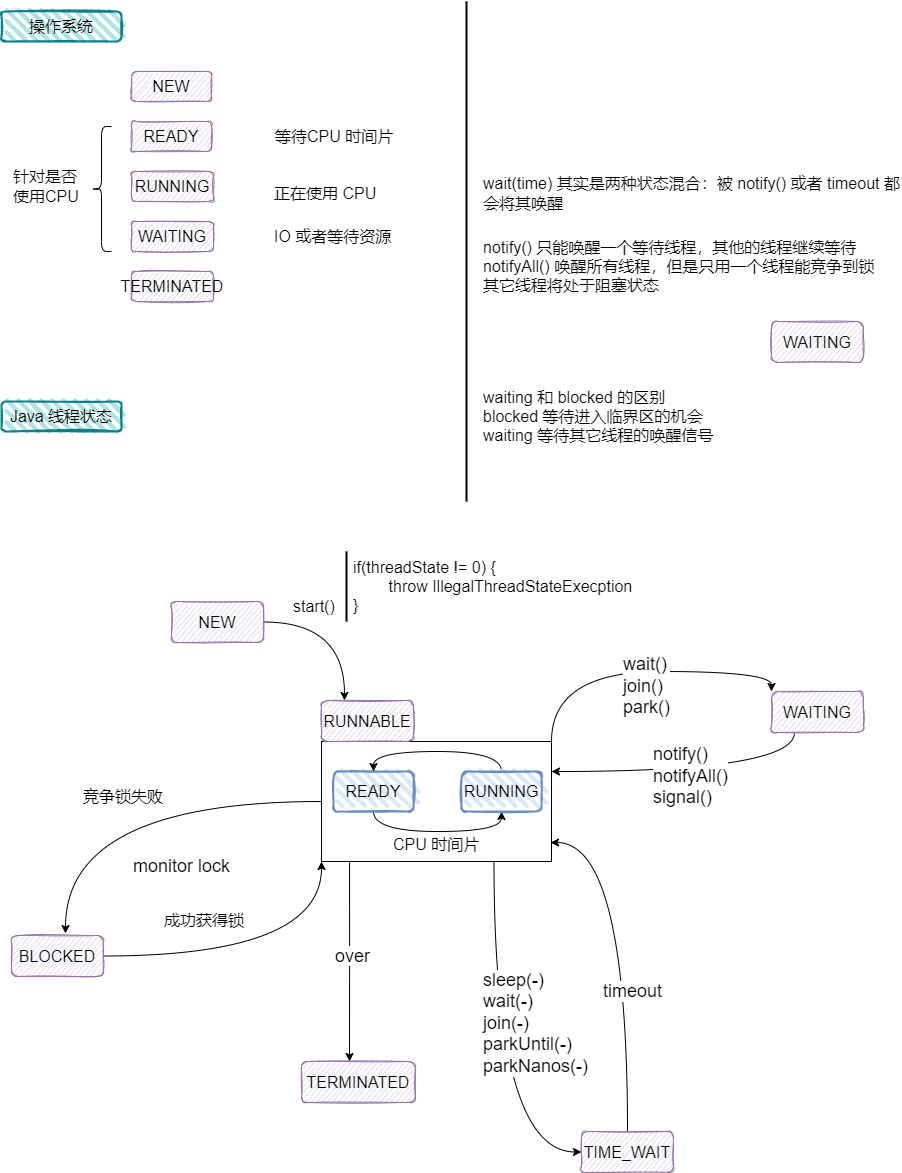

The diagram above was exported from draw.io. Its source (the exported page's mxGraphModel, read from the mxfile embedded in the PNG):
<mxGraphModel dx="1929" dy="2034" grid="1" gridSize="10" guides="1" tooltips="1" connect="1" arrows="1" fold="1" page="1" pageScale="1" pageWidth="827" pageHeight="1169" math="0" shadow="0">
  <root>
    <mxCell id="0" />
    <mxCell id="1" parent="0" />
    <mxCell id="7ihOOpdTmIQ_UOtPoeX5-26" style="edgeStyle=orthogonalEdgeStyle;curved=1;rounded=0;orthogonalLoop=1;jettySize=auto;html=1;entryX=0.25;entryY=0;entryDx=0;entryDy=0;elbow=vertical;" parent="1" source="7ihOOpdTmIQ_UOtPoeX5-1" target="7ihOOpdTmIQ_UOtPoeX5-6" edge="1">
      <mxGeometry relative="1" as="geometry">
        <Array as="points">
          <mxPoint x="263" y="251" />
        </Array>
      </mxGeometry>
    </mxCell>
    <mxCell id="7ihOOpdTmIQ_UOtPoeX5-1" value="&lt;font style=&quot;font-size: 16px&quot;&gt;NEW&lt;/font&gt;" style="rounded=1;whiteSpace=wrap;html=1;fillColor=#e1d5e7;strokeColor=#9673a6;glass=0;sketch=1;shadow=0;" parent="1" vertex="1">
      <mxGeometry x="90" y="230" width="92" height="41" as="geometry" />
    </mxCell>
    <mxCell id="7ihOOpdTmIQ_UOtPoeX5-28" style="edgeStyle=orthogonalEdgeStyle;rounded=0;orthogonalLoop=1;jettySize=auto;html=1;exitX=0;exitY=0.5;exitDx=0;exitDy=0;entryX=0.587;entryY=-0.049;entryDx=0;entryDy=0;entryPerimeter=0;curved=1;" parent="1" source="7ihOOpdTmIQ_UOtPoeX5-2" target="7ihOOpdTmIQ_UOtPoeX5-16" edge="1">
      <mxGeometry relative="1" as="geometry" />
    </mxCell>
    <mxCell id="7ihOOpdTmIQ_UOtPoeX5-31" style="edgeStyle=orthogonalEdgeStyle;curved=1;rounded=0;orthogonalLoop=1;jettySize=auto;html=1;exitX=0.122;exitY=1.008;exitDx=0;exitDy=0;entryX=0.421;entryY=0;entryDx=0;entryDy=0;entryPerimeter=0;exitPerimeter=0;" parent="1" source="7ihOOpdTmIQ_UOtPoeX5-2" target="7ihOOpdTmIQ_UOtPoeX5-17" edge="1">
      <mxGeometry relative="1" as="geometry" />
    </mxCell>
    <mxCell id="7ihOOpdTmIQ_UOtPoeX5-32" style="edgeStyle=orthogonalEdgeStyle;curved=1;rounded=0;orthogonalLoop=1;jettySize=auto;html=1;exitX=0.75;exitY=1;exitDx=0;exitDy=0;entryX=0;entryY=0.5;entryDx=0;entryDy=0;" parent="1" source="7ihOOpdTmIQ_UOtPoeX5-2" target="7ihOOpdTmIQ_UOtPoeX5-20" edge="1">
      <mxGeometry relative="1" as="geometry" />
    </mxCell>
    <mxCell id="7ihOOpdTmIQ_UOtPoeX5-34" style="edgeStyle=orthogonalEdgeStyle;curved=1;rounded=0;orthogonalLoop=1;jettySize=auto;html=1;exitX=1;exitY=0;exitDx=0;exitDy=0;entryX=0;entryY=0;entryDx=0;entryDy=0;" parent="1" source="7ihOOpdTmIQ_UOtPoeX5-2" target="7ihOOpdTmIQ_UOtPoeX5-19" edge="1">
      <mxGeometry relative="1" as="geometry" />
    </mxCell>
    <mxCell id="7ihOOpdTmIQ_UOtPoeX5-2" value="" style="rounded=0;whiteSpace=wrap;html=1;" parent="1" vertex="1">
      <mxGeometry x="240" y="370" width="230" height="120" as="geometry" />
    </mxCell>
    <mxCell id="7ihOOpdTmIQ_UOtPoeX5-10" style="edgeStyle=orthogonalEdgeStyle;curved=1;rounded=0;orthogonalLoop=1;jettySize=auto;html=1;exitX=0.5;exitY=1;exitDx=0;exitDy=0;entryX=0.5;entryY=1;entryDx=0;entryDy=0;elbow=vertical;" parent="1" source="7ihOOpdTmIQ_UOtPoeX5-3" target="7ihOOpdTmIQ_UOtPoeX5-4" edge="1">
      <mxGeometry relative="1" as="geometry" />
    </mxCell>
    <mxCell id="7ihOOpdTmIQ_UOtPoeX5-3" value="READY" style="rounded=1;whiteSpace=wrap;html=1;strokeWidth=2;fillWeight=4;hachureGap=8;hachureAngle=45;fillColor=#dae8fc;sketch=1;strokeColor=#6c8ebf;absoluteArcSize=0;shadow=0;glass=0;imageAspect=1;fillStyle=hachure;labelBorderColor=none;labelBackgroundColor=none;container=0;fontSize=16;" parent="1" vertex="1">
      <mxGeometry x="252" y="400" width="80" height="40" as="geometry" />
    </mxCell>
    <mxCell id="7ihOOpdTmIQ_UOtPoeX5-12" style="edgeStyle=orthogonalEdgeStyle;curved=1;rounded=0;orthogonalLoop=1;jettySize=auto;html=1;entryX=0.5;entryY=0;entryDx=0;entryDy=0;elbow=vertical;exitX=0.5;exitY=0;exitDx=0;exitDy=0;" parent="1" source="7ihOOpdTmIQ_UOtPoeX5-4" target="7ihOOpdTmIQ_UOtPoeX5-3" edge="1">
      <mxGeometry relative="1" as="geometry" />
    </mxCell>
    <mxCell id="7ihOOpdTmIQ_UOtPoeX5-4" value="RUNNING" style="rounded=1;whiteSpace=wrap;html=1;strokeWidth=2;fillWeight=4;hachureGap=8;hachureAngle=45;fillColor=#dae8fc;sketch=1;strokeColor=#6c8ebf;absoluteArcSize=0;shadow=0;glass=0;imageAspect=1;fillStyle=hachure;labelBorderColor=none;labelBackgroundColor=none;container=0;fontSize=16;" parent="1" vertex="1">
      <mxGeometry x="380" y="400" width="80" height="40" as="geometry" />
    </mxCell>
    <mxCell id="7ihOOpdTmIQ_UOtPoeX5-6" value="&lt;span style=&quot;font-size: 16px ; text-align: left&quot;&gt;RUNNABLE&lt;/span&gt;" style="rounded=1;whiteSpace=wrap;html=1;fillColor=#e1d5e7;strokeColor=#9673a6;glass=0;sketch=1;shadow=0;" parent="1" vertex="1">
      <mxGeometry x="240" y="329" width="92" height="41" as="geometry" />
    </mxCell>
    <mxCell id="7ihOOpdTmIQ_UOtPoeX5-15" value="CPU 时间片" style="rounded=0;whiteSpace=wrap;html=1;fontSize=16;align=left;strokeColor=none;fillColor=none;" parent="1" vertex="1">
      <mxGeometry x="310" y="458" width="90" height="30" as="geometry" />
    </mxCell>
    <mxCell id="7ihOOpdTmIQ_UOtPoeX5-29" style="edgeStyle=orthogonalEdgeStyle;curved=1;rounded=0;orthogonalLoop=1;jettySize=auto;html=1;exitX=1;exitY=0.5;exitDx=0;exitDy=0;entryX=0;entryY=1;entryDx=0;entryDy=0;" parent="1" source="7ihOOpdTmIQ_UOtPoeX5-16" target="7ihOOpdTmIQ_UOtPoeX5-2" edge="1">
      <mxGeometry relative="1" as="geometry" />
    </mxCell>
    <mxCell id="7ihOOpdTmIQ_UOtPoeX5-16" value="&lt;font style=&quot;font-size: 16px&quot;&gt;BLOCKED&lt;/font&gt;" style="rounded=1;whiteSpace=wrap;html=1;fillColor=#e1d5e7;strokeColor=#9673a6;glass=0;sketch=1;shadow=0;" parent="1" vertex="1">
      <mxGeometry x="-70" y="564" width="92" height="41" as="geometry" />
    </mxCell>
    <mxCell id="7ihOOpdTmIQ_UOtPoeX5-17" value="&lt;font style=&quot;font-size: 16px&quot;&gt;TERMINATED&lt;/font&gt;" style="rounded=1;whiteSpace=wrap;html=1;fillColor=#e1d5e7;strokeColor=#9673a6;glass=0;sketch=1;shadow=0;" parent="1" vertex="1">
      <mxGeometry x="220" y="690" width="114" height="41" as="geometry" />
    </mxCell>
    <mxCell id="7ihOOpdTmIQ_UOtPoeX5-35" style="edgeStyle=orthogonalEdgeStyle;curved=1;rounded=0;orthogonalLoop=1;jettySize=auto;html=1;exitX=0.25;exitY=1;exitDx=0;exitDy=0;entryX=1;entryY=0.25;entryDx=0;entryDy=0;" parent="1" source="7ihOOpdTmIQ_UOtPoeX5-19" target="7ihOOpdTmIQ_UOtPoeX5-2" edge="1">
      <mxGeometry relative="1" as="geometry" />
    </mxCell>
    <mxCell id="7ihOOpdTmIQ_UOtPoeX5-19" value="&lt;font style=&quot;font-size: 16px&quot;&gt;WAITING&lt;/font&gt;" style="rounded=1;whiteSpace=wrap;html=1;fillColor=#e1d5e7;strokeColor=#9673a6;glass=0;sketch=1;shadow=0;" parent="1" vertex="1">
      <mxGeometry x="690" y="320" width="92" height="41" as="geometry" />
    </mxCell>
    <mxCell id="7ihOOpdTmIQ_UOtPoeX5-33" style="edgeStyle=orthogonalEdgeStyle;curved=1;rounded=0;orthogonalLoop=1;jettySize=auto;html=1;exitX=0.5;exitY=0;exitDx=0;exitDy=0;entryX=0.996;entryY=0.842;entryDx=0;entryDy=0;entryPerimeter=0;" parent="1" source="7ihOOpdTmIQ_UOtPoeX5-20" target="7ihOOpdTmIQ_UOtPoeX5-2" edge="1">
      <mxGeometry relative="1" as="geometry" />
    </mxCell>
    <mxCell id="7ihOOpdTmIQ_UOtPoeX5-20" value="&lt;span style=&quot;font-size: 16px&quot;&gt;TIME_WAIT&lt;/span&gt;" style="rounded=1;whiteSpace=wrap;html=1;fillColor=#e1d5e7;strokeColor=#9673a6;glass=0;sketch=1;shadow=0;" parent="1" vertex="1">
      <mxGeometry x="500" y="760" width="92" height="41" as="geometry" />
    </mxCell>
    <mxCell id="7ihOOpdTmIQ_UOtPoeX5-36" value="&lt;span style=&quot;background-color: rgb(255 , 255 , 255) ; font-size: 18px&quot;&gt;over&lt;br&gt;&lt;br&gt;&lt;/span&gt;" style="rounded=0;whiteSpace=wrap;html=1;fontSize=16;align=left;strokeColor=none;fillColor=none;" parent="1" vertex="1">
      <mxGeometry x="252" y="586" width="50" height="19" as="geometry" />
    </mxCell>
    <mxCell id="7ihOOpdTmIQ_UOtPoeX5-37" value="start()" style="rounded=0;whiteSpace=wrap;html=1;fontSize=16;align=left;strokeColor=none;fillColor=none;labelBackgroundColor=#FFFFFF;" parent="1" vertex="1">
      <mxGeometry x="210" y="220" width="50" height="30" as="geometry" />
    </mxCell>
    <mxCell id="7ihOOpdTmIQ_UOtPoeX5-38" value="" style="line;strokeWidth=2;direction=south;html=1;perimeter=backbonePerimeter;points=[];outlineConnect=0;labelBackgroundColor=#FFFFFF;" parent="1" vertex="1">
      <mxGeometry x="260" y="180" width="10" height="70" as="geometry" />
    </mxCell>
    <mxCell id="7ihOOpdTmIQ_UOtPoeX5-39" value="if(threadState != 0) {&lt;br&gt;&lt;span style=&quot;white-space: pre&quot;&gt;&#09;&lt;/span&gt;throw IllegalThreadStateExecption&lt;br&gt;}" style="rounded=0;whiteSpace=wrap;html=1;fontSize=16;align=left;strokeColor=none;fillColor=none;labelBackgroundColor=#FFFFFF;" parent="1" vertex="1">
      <mxGeometry x="270" y="180" width="310" height="70" as="geometry" />
    </mxCell>
    <mxCell id="7ihOOpdTmIQ_UOtPoeX5-41" value="竞争锁失败" style="rounded=0;whiteSpace=wrap;html=1;fontSize=16;align=left;strokeColor=none;fillColor=none;labelBackgroundColor=#FFFFFF;" parent="1" vertex="1">
      <mxGeometry y="410.0000000000002" width="110" height="30" as="geometry" />
    </mxCell>
    <mxCell id="7ihOOpdTmIQ_UOtPoeX5-42" value="成功获得锁" style="rounded=0;whiteSpace=wrap;html=1;fontSize=16;align=left;strokeColor=none;fillColor=none;labelBackgroundColor=#FFFFFF;" parent="1" vertex="1">
      <mxGeometry x="81" y="534.0000000000002" width="110" height="30" as="geometry" />
    </mxCell>
    <mxCell id="7ihOOpdTmIQ_UOtPoeX5-43" value="&lt;font style=&quot;font-size: 18px&quot;&gt;monitor lock&lt;/font&gt;" style="rounded=0;whiteSpace=wrap;html=1;fontSize=16;align=left;strokeColor=none;fillColor=none;labelBackgroundColor=#FFFFFF;" parent="1" vertex="1">
      <mxGeometry x="50" y="480.0000000000002" width="110" height="30" as="geometry" />
    </mxCell>
    <mxCell id="7ihOOpdTmIQ_UOtPoeX5-45" value="&lt;font style=&quot;font-size: 18px&quot;&gt;sleep(-)&lt;br&gt;wait(-)&lt;br&gt;join(-)&lt;br&gt;parkUntil(-)&lt;br&gt;parkNanos(-)&lt;/font&gt;" style="rounded=0;whiteSpace=wrap;html=1;fontSize=16;align=left;strokeColor=none;fillColor=none;labelBackgroundColor=#FFFFFF;" parent="1" vertex="1">
      <mxGeometry x="400" y="585" width="100" height="134" as="geometry" />
    </mxCell>
    <mxCell id="7ihOOpdTmIQ_UOtPoeX5-46" value="&lt;font style=&quot;font-size: 18px&quot;&gt;timeout&lt;/font&gt;" style="rounded=0;whiteSpace=wrap;html=1;fontSize=16;align=left;strokeColor=none;fillColor=none;labelBackgroundColor=#FFFFFF;" parent="1" vertex="1">
      <mxGeometry x="520" y="605" width="60" height="30" as="geometry" />
    </mxCell>
    <mxCell id="7ihOOpdTmIQ_UOtPoeX5-47" value="&lt;font style=&quot;font-size: 18px&quot;&gt;wait()&lt;br&gt;join()&lt;br&gt;park()&lt;/font&gt;" style="rounded=0;whiteSpace=wrap;html=1;fontSize=16;align=left;strokeColor=none;fillColor=none;labelBackgroundColor=#FFFFFF;" parent="1" vertex="1">
      <mxGeometry x="540" y="280" width="60" height="70" as="geometry" />
    </mxCell>
    <mxCell id="7ihOOpdTmIQ_UOtPoeX5-50" value="&lt;font style=&quot;font-size: 18px&quot;&gt;notify()&lt;br&gt;notifyAll()&lt;br&gt;signal()&lt;br&gt;&lt;/font&gt;" style="rounded=0;whiteSpace=wrap;html=1;fontSize=16;align=left;strokeColor=none;fillColor=none;labelBackgroundColor=#FFFFFF;" parent="1" vertex="1">
      <mxGeometry x="570" y="370" width="90" height="70" as="geometry" />
    </mxCell>
    <mxCell id="7ihOOpdTmIQ_UOtPoeX5-54" value="Java 线程状态" style="rounded=1;whiteSpace=wrap;html=1;strokeWidth=2;fillWeight=4;hachureGap=8;hachureAngle=45;fillColor=#b0e3e6;sketch=1;fontSize=16;strokeColor=#0e8088;labelBackgroundColor=none;" parent="1" vertex="1">
      <mxGeometry x="-80" y="30" width="120" height="30" as="geometry" />
    </mxCell>
    <mxCell id="7ihOOpdTmIQ_UOtPoeX5-55" value="操作系统" style="rounded=1;whiteSpace=wrap;html=1;strokeWidth=2;fillWeight=4;hachureGap=8;hachureAngle=45;fillColor=#b0e3e6;sketch=1;fontSize=16;strokeColor=#0e8088;labelBackgroundColor=none;" parent="1" vertex="1">
      <mxGeometry x="-80" y="-360" width="120" height="30" as="geometry" />
    </mxCell>
    <mxCell id="7ihOOpdTmIQ_UOtPoeX5-56" value="&lt;font style=&quot;font-size: 16px&quot;&gt;NEW&lt;/font&gt;" style="rounded=1;whiteSpace=wrap;html=1;fillColor=#e1d5e7;strokeColor=#9673a6;glass=0;sketch=1;shadow=0;" parent="1" vertex="1">
      <mxGeometry x="50" y="-300" width="80" height="30" as="geometry" />
    </mxCell>
    <mxCell id="7ihOOpdTmIQ_UOtPoeX5-57" value="&lt;font style=&quot;font-size: 16px&quot;&gt;READY&lt;/font&gt;" style="rounded=1;whiteSpace=wrap;html=1;fillColor=#e1d5e7;strokeColor=#9673a6;glass=0;sketch=1;shadow=0;" parent="1" vertex="1">
      <mxGeometry x="50" y="-250" width="80" height="30" as="geometry" />
    </mxCell>
    <mxCell id="7ihOOpdTmIQ_UOtPoeX5-58" value="&lt;font style=&quot;font-size: 16px&quot;&gt;RUNNING&lt;/font&gt;" style="rounded=1;whiteSpace=wrap;html=1;fillColor=#e1d5e7;strokeColor=#9673a6;glass=0;sketch=1;shadow=0;" parent="1" vertex="1">
      <mxGeometry x="50" y="-200" width="82" height="30" as="geometry" />
    </mxCell>
    <mxCell id="7ihOOpdTmIQ_UOtPoeX5-59" value="&lt;font style=&quot;font-size: 16px&quot;&gt;WAITING&lt;/font&gt;" style="rounded=1;whiteSpace=wrap;html=1;fillColor=#e1d5e7;strokeColor=#9673a6;glass=0;sketch=1;shadow=0;" parent="1" vertex="1">
      <mxGeometry x="50" y="-150" width="82" height="30" as="geometry" />
    </mxCell>
    <mxCell id="7ihOOpdTmIQ_UOtPoeX5-60" value="&lt;font style=&quot;font-size: 16px&quot;&gt;TERMINATED&lt;/font&gt;" style="rounded=1;whiteSpace=wrap;html=1;fillColor=#e1d5e7;strokeColor=#9673a6;glass=0;sketch=1;shadow=0;" parent="1" vertex="1">
      <mxGeometry x="50" y="-100" width="82" height="30" as="geometry" />
    </mxCell>
    <mxCell id="7ihOOpdTmIQ_UOtPoeX5-61" value="" style="shape=curlyBracket;whiteSpace=wrap;html=1;rounded=1;labelBackgroundColor=none;fontSize=18;strokeWidth=1;" parent="1" vertex="1">
      <mxGeometry x="10" y="-245" width="20" height="125" as="geometry" />
    </mxCell>
    <mxCell id="7ihOOpdTmIQ_UOtPoeX5-62" value="针对是否&lt;br&gt;使用CPU" style="rounded=0;whiteSpace=wrap;html=1;fontSize=16;align=left;strokeColor=none;fillColor=none;labelBackgroundColor=none;" parent="1" vertex="1">
      <mxGeometry x="-70" y="-206.5" width="70" height="43" as="geometry" />
    </mxCell>
    <mxCell id="7ihOOpdTmIQ_UOtPoeX5-63" value="等待CPU 时间片" style="rounded=0;whiteSpace=wrap;html=1;fontSize=16;align=left;strokeColor=none;fillColor=none;labelBackgroundColor=none;" parent="1" vertex="1">
      <mxGeometry x="192" y="-250" width="128" height="30" as="geometry" />
    </mxCell>
    <mxCell id="7ihOOpdTmIQ_UOtPoeX5-64" value="正在使用 CPU" style="rounded=0;whiteSpace=wrap;html=1;fontSize=16;align=left;strokeColor=none;fillColor=none;labelBackgroundColor=none;" parent="1" vertex="1">
      <mxGeometry x="191" y="-193.5" width="128" height="30" as="geometry" />
    </mxCell>
    <mxCell id="7ihOOpdTmIQ_UOtPoeX5-65" value="IO 或者等待资源" style="rounded=0;whiteSpace=wrap;html=1;fontSize=16;align=left;strokeColor=none;fillColor=none;labelBackgroundColor=none;" parent="1" vertex="1">
      <mxGeometry x="191" y="-150" width="128" height="30" as="geometry" />
    </mxCell>
    <mxCell id="7ihOOpdTmIQ_UOtPoeX5-66" value="" style="line;strokeWidth=2;direction=south;html=1;perimeter=backbonePerimeter;points=[];outlineConnect=0;labelBackgroundColor=none;fontSize=18;" parent="1" vertex="1">
      <mxGeometry x="380" y="-370" width="10" height="500" as="geometry" />
    </mxCell>
    <mxCell id="7ihOOpdTmIQ_UOtPoeX5-68" value="&lt;font style=&quot;font-size: 16px&quot;&gt;WAITING&lt;/font&gt;" style="rounded=1;whiteSpace=wrap;html=1;fillColor=#e1d5e7;strokeColor=#9673a6;glass=0;sketch=1;shadow=0;" parent="1" vertex="1">
      <mxGeometry x="690" y="-50" width="92" height="41" as="geometry" />
    </mxCell>
    <mxCell id="7ihOOpdTmIQ_UOtPoeX5-69" value="notify() 只能唤醒一个等待线程，其他的线程继续等待&lt;br&gt;notifyAll() 唤醒所有线程，但是只用一个线程能竞争到锁&lt;br&gt;其它线程将处于阻塞状态" style="rounded=0;whiteSpace=wrap;html=1;fontSize=16;align=left;strokeColor=none;fillColor=none;labelBackgroundColor=none;" parent="1" vertex="1">
      <mxGeometry x="400" y="-140" width="420" height="70" as="geometry" />
    </mxCell>
    <mxCell id="7ihOOpdTmIQ_UOtPoeX5-70" value="wait(time) 其实是两种状态混合：被 notify() 或者 timeout 都会将其唤醒" style="rounded=0;whiteSpace=wrap;html=1;fontSize=16;align=left;strokeColor=none;fillColor=none;labelBackgroundColor=none;" parent="1" vertex="1">
      <mxGeometry x="400" y="-213.5" width="420" height="70" as="geometry" />
    </mxCell>
    <mxCell id="7ihOOpdTmIQ_UOtPoeX5-71" value="waiting 和 blocked 的区别&lt;br&gt;blocked 等待进入临界区的机会&lt;br&gt;waiting 等待其它线程的唤醒信号" style="rounded=0;whiteSpace=wrap;html=1;fontSize=16;align=left;strokeColor=none;fillColor=none;labelBackgroundColor=none;" parent="1" vertex="1">
      <mxGeometry x="400" y="10" width="420" height="70" as="geometry" />
    </mxCell>
  </root>
</mxGraphModel>